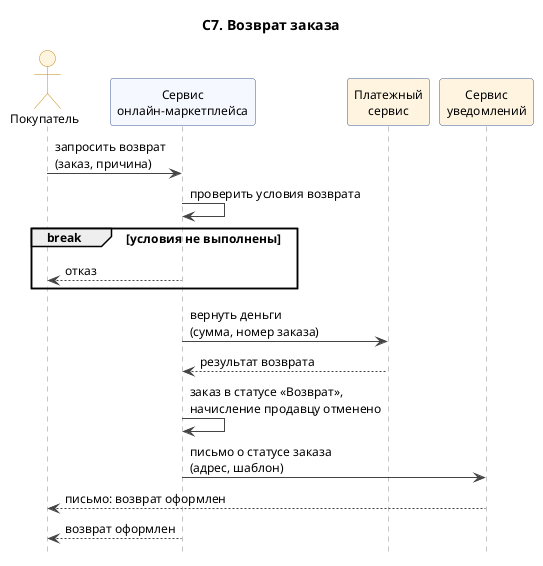

The diagram above was rendered by PlantUML. Its source (embedded in the PNG):
@startuml
title С7. Возврат заказа
skinparam shadowing false
skinparam defaultFontSize 12
skinparam maxMessageSize 220
skinparam sequence {
  ArrowColor #444444
  LifeLineBorderColor #888888
  ParticipantBackgroundColor #F5F8FF
  ParticipantBorderColor #3B5B92
  ActorBackgroundColor #FFF4E0
  ActorBorderColor #C48A1A
}
hide footbox
actor "Покупатель" as Buyer
participant "Сервис\nонлайн-маркетплейса" as S
participant "Платежный\nсервис" as PayExt #FFF4E0
participant "Сервис\nуведомлений" as NotifExt #FFF4E0

Buyer -> S : запросить возврат\n(заказ, причина)
S -> S : проверить условия возврата
break условия не выполнены
  S --> Buyer : отказ
end
S -> PayExt : вернуть деньги\n(сумма, номер заказа)
PayExt --> S : результат возврата
S -> S : заказ в статусе «Возврат»,\nначисление продавцу отменено
S -> NotifExt : письмо о статусе заказа\n(адрес, шаблон)
NotifExt --> Buyer : письмо: возврат оформлен
S --> Buyer : возврат оформлен
@enduml